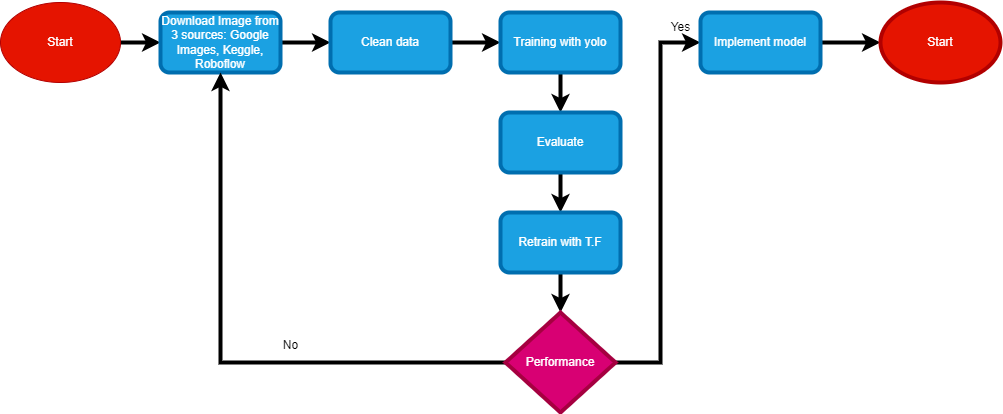

The diagram above was exported from draw.io. Its source (the exported page's mxGraphModel, read from the mxfile embedded in the PNG):
<mxGraphModel dx="1245" dy="768" grid="1" gridSize="10" guides="1" tooltips="1" connect="1" arrows="1" fold="1" page="1" pageScale="1" pageWidth="850" pageHeight="1100" math="0" shadow="0">
  <root>
    <mxCell id="0" />
    <mxCell id="1" parent="0" />
    <mxCell id="KQQKnDbvxwli4mW3zINl-7" value="" style="edgeStyle=orthogonalEdgeStyle;rounded=0;orthogonalLoop=1;jettySize=auto;html=1;strokeWidth=4;" edge="1" parent="1" source="KQQKnDbvxwli4mW3zINl-1" target="KQQKnDbvxwli4mW3zINl-2">
      <mxGeometry relative="1" as="geometry" />
    </mxCell>
    <mxCell id="KQQKnDbvxwli4mW3zINl-1" value="Start" style="ellipse;whiteSpace=wrap;html=1;fillColor=#e51400;fontColor=#ffffff;strokeColor=#B20000;" vertex="1" parent="1">
      <mxGeometry x="40" y="280" width="120" height="80" as="geometry" />
    </mxCell>
    <mxCell id="KQQKnDbvxwli4mW3zINl-8" value="" style="edgeStyle=orthogonalEdgeStyle;rounded=0;orthogonalLoop=1;jettySize=auto;html=1;strokeWidth=4;" edge="1" parent="1" source="KQQKnDbvxwli4mW3zINl-2" target="KQQKnDbvxwli4mW3zINl-3">
      <mxGeometry relative="1" as="geometry" />
    </mxCell>
    <mxCell id="KQQKnDbvxwli4mW3zINl-2" value="Download Image from 3 sources: Google Images, Keggle, Roboflow" style="rounded=1;whiteSpace=wrap;html=1;fillColor=#1ba1e2;fontColor=#ffffff;strokeColor=#006EAF;strokeWidth=4;" vertex="1" parent="1">
      <mxGeometry x="200" y="290" width="120" height="60" as="geometry" />
    </mxCell>
    <mxCell id="KQQKnDbvxwli4mW3zINl-9" value="" style="edgeStyle=orthogonalEdgeStyle;rounded=0;orthogonalLoop=1;jettySize=auto;html=1;strokeWidth=4;" edge="1" parent="1" source="KQQKnDbvxwli4mW3zINl-3" target="KQQKnDbvxwli4mW3zINl-4">
      <mxGeometry relative="1" as="geometry" />
    </mxCell>
    <mxCell id="KQQKnDbvxwli4mW3zINl-3" value="Clean data" style="rounded=1;whiteSpace=wrap;html=1;fillColor=#1ba1e2;fontColor=#ffffff;strokeColor=#006EAF;strokeWidth=4;" vertex="1" parent="1">
      <mxGeometry x="370" y="290" width="120" height="60" as="geometry" />
    </mxCell>
    <mxCell id="KQQKnDbvxwli4mW3zINl-11" value="" style="edgeStyle=orthogonalEdgeStyle;rounded=0;orthogonalLoop=1;jettySize=auto;html=1;strokeWidth=4;" edge="1" parent="1" source="KQQKnDbvxwli4mW3zINl-4" target="KQQKnDbvxwli4mW3zINl-5">
      <mxGeometry relative="1" as="geometry" />
    </mxCell>
    <mxCell id="KQQKnDbvxwli4mW3zINl-4" value="Training with yolo" style="rounded=1;whiteSpace=wrap;html=1;fillColor=#1ba1e2;fontColor=#ffffff;strokeColor=#006EAF;strokeWidth=4;" vertex="1" parent="1">
      <mxGeometry x="540" y="290" width="120" height="60" as="geometry" />
    </mxCell>
    <mxCell id="KQQKnDbvxwli4mW3zINl-13" value="" style="edgeStyle=orthogonalEdgeStyle;rounded=0;orthogonalLoop=1;jettySize=auto;html=1;strokeWidth=4;" edge="1" parent="1" source="KQQKnDbvxwli4mW3zINl-5" target="KQQKnDbvxwli4mW3zINl-12">
      <mxGeometry relative="1" as="geometry" />
    </mxCell>
    <mxCell id="KQQKnDbvxwli4mW3zINl-5" value="Evaluate" style="rounded=1;whiteSpace=wrap;html=1;fillColor=#1ba1e2;fontColor=#ffffff;strokeColor=#006EAF;strokeWidth=4;" vertex="1" parent="1">
      <mxGeometry x="540" y="390" width="120" height="60" as="geometry" />
    </mxCell>
    <mxCell id="KQQKnDbvxwli4mW3zINl-15" value="" style="edgeStyle=orthogonalEdgeStyle;rounded=0;orthogonalLoop=1;jettySize=auto;html=1;strokeWidth=4;" edge="1" parent="1" source="KQQKnDbvxwli4mW3zINl-12" target="KQQKnDbvxwli4mW3zINl-14">
      <mxGeometry relative="1" as="geometry" />
    </mxCell>
    <mxCell id="KQQKnDbvxwli4mW3zINl-12" value="Retrain with T.F" style="rounded=1;whiteSpace=wrap;html=1;fillColor=#1ba1e2;fontColor=#ffffff;strokeColor=#006EAF;strokeWidth=4;" vertex="1" parent="1">
      <mxGeometry x="540" y="490" width="120" height="60" as="geometry" />
    </mxCell>
    <mxCell id="KQQKnDbvxwli4mW3zINl-16" style="edgeStyle=orthogonalEdgeStyle;rounded=0;orthogonalLoop=1;jettySize=auto;html=1;entryX=0.5;entryY=1;entryDx=0;entryDy=0;strokeWidth=4;" edge="1" parent="1" source="KQQKnDbvxwli4mW3zINl-14" target="KQQKnDbvxwli4mW3zINl-2">
      <mxGeometry relative="1" as="geometry" />
    </mxCell>
    <mxCell id="KQQKnDbvxwli4mW3zINl-18" style="edgeStyle=orthogonalEdgeStyle;rounded=0;orthogonalLoop=1;jettySize=auto;html=1;entryX=0;entryY=0.5;entryDx=0;entryDy=0;strokeWidth=4;" edge="1" parent="1" source="KQQKnDbvxwli4mW3zINl-14" target="KQQKnDbvxwli4mW3zINl-17">
      <mxGeometry relative="1" as="geometry">
        <Array as="points">
          <mxPoint x="700" y="640" />
          <mxPoint x="700" y="320" />
        </Array>
      </mxGeometry>
    </mxCell>
    <mxCell id="KQQKnDbvxwli4mW3zINl-14" value="Performance" style="rhombus;whiteSpace=wrap;html=1;fillColor=#d80073;fontColor=#ffffff;strokeColor=#A50040;strokeWidth=4;" vertex="1" parent="1">
      <mxGeometry x="545" y="590" width="110" height="100" as="geometry" />
    </mxCell>
    <mxCell id="KQQKnDbvxwli4mW3zINl-21" value="" style="edgeStyle=orthogonalEdgeStyle;rounded=0;orthogonalLoop=1;jettySize=auto;html=1;strokeWidth=4;" edge="1" parent="1" source="KQQKnDbvxwli4mW3zINl-17" target="KQQKnDbvxwli4mW3zINl-20">
      <mxGeometry relative="1" as="geometry" />
    </mxCell>
    <mxCell id="KQQKnDbvxwli4mW3zINl-17" value="Implement model" style="rounded=1;whiteSpace=wrap;html=1;fillColor=#1ba1e2;fontColor=#ffffff;strokeColor=#006EAF;strokeWidth=4;" vertex="1" parent="1">
      <mxGeometry x="740" y="290" width="120" height="60" as="geometry" />
    </mxCell>
    <mxCell id="KQQKnDbvxwli4mW3zINl-20" value="Start" style="ellipse;whiteSpace=wrap;html=1;fillColor=#e51400;fontColor=#ffffff;strokeColor=#B20000;strokeWidth=4;" vertex="1" parent="1">
      <mxGeometry x="920" y="280" width="120" height="80" as="geometry" />
    </mxCell>
    <mxCell id="KQQKnDbvxwli4mW3zINl-25" value="No" style="text;html=1;align=center;verticalAlign=middle;resizable=0;points=[];autosize=1;strokeColor=none;fillColor=none;strokeWidth=4;" vertex="1" parent="1">
      <mxGeometry x="310" y="608" width="40" height="30" as="geometry" />
    </mxCell>
    <mxCell id="KQQKnDbvxwli4mW3zINl-26" value="Yes" style="text;html=1;align=center;verticalAlign=middle;resizable=0;points=[];autosize=1;strokeColor=none;fillColor=none;strokeWidth=4;" vertex="1" parent="1">
      <mxGeometry x="700" y="290" width="40" height="30" as="geometry" />
    </mxCell>
  </root>
</mxGraphModel>